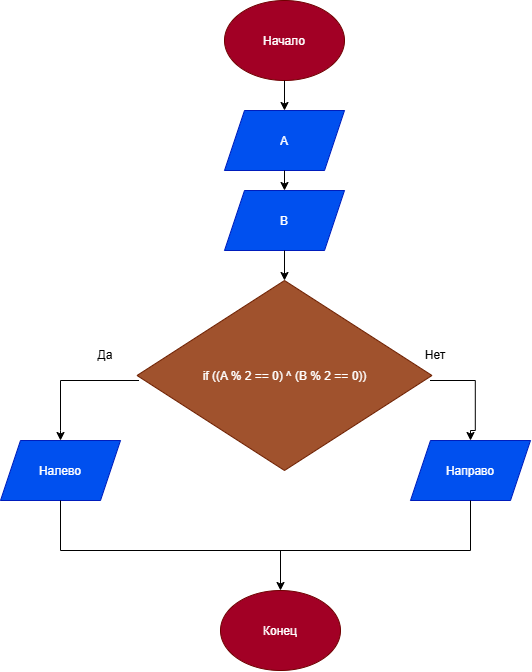

The diagram above was exported from draw.io. Its source (the exported page's mxGraphModel, read from the mxfile embedded in the PNG):
<mxGraphModel dx="1120" dy="715" grid="1" gridSize="10" guides="1" tooltips="1" connect="1" arrows="1" fold="1" page="1" pageScale="1" pageWidth="827" pageHeight="1169" math="0" shadow="0">
  <root>
    <mxCell id="0" />
    <mxCell id="1" parent="0" />
    <mxCell id="quUw1Od6xJtuPfTJFaEt-2" parent="1" style="ellipse;whiteSpace=wrap;html=1;shapeInside=1;fillColor=#a20025;fontColor=#ffffff;strokeColor=#6F0000;" value="Начало" vertex="1">
      <mxGeometry height="80" width="120" x="354" y="10" as="geometry" />
    </mxCell>
    <mxCell id="quUw1Od6xJtuPfTJFaEt-3" edge="1" parent="1" source="quUw1Od6xJtuPfTJFaEt-2" style="endArrow=classic;html=1;rounded=0;exitX=0.5;exitY=1;exitDx=0;exitDy=0;" target="quUw1Od6xJtuPfTJFaEt-4" value="">
      <mxGeometry height="50" relative="1" width="50" as="geometry">
        <mxPoint x="390" y="370" as="sourcePoint" />
        <mxPoint x="414" y="200" as="targetPoint" />
      </mxGeometry>
    </mxCell>
    <mxCell id="quUw1Od6xJtuPfTJFaEt-4" parent="1" style="shape=parallelogram;perimeter=parallelogramPerimeter;whiteSpace=wrap;html=1;shapeInside=1;fixedSize=1;fillColor=#0050ef;fontColor=#ffffff;strokeColor=#001DBC;" value="A" vertex="1">
      <mxGeometry height="60" width="120" x="354" y="120" as="geometry" />
    </mxCell>
    <mxCell id="quUw1Od6xJtuPfTJFaEt-5" edge="1" parent="1" source="quUw1Od6xJtuPfTJFaEt-4" style="endArrow=classic;html=1;rounded=0;exitX=0.5;exitY=1;exitDx=0;exitDy=0;" target="quUw1Od6xJtuPfTJFaEt-6" value="">
      <mxGeometry height="50" relative="1" width="50" as="geometry">
        <mxPoint x="390" y="370" as="sourcePoint" />
        <mxPoint x="414" y="280" as="targetPoint" />
      </mxGeometry>
    </mxCell>
    <mxCell id="quUw1Od6xJtuPfTJFaEt-6" parent="1" style="shape=parallelogram;perimeter=parallelogramPerimeter;whiteSpace=wrap;html=1;shapeInside=1;fixedSize=1;fillColor=#0050ef;fontColor=#ffffff;strokeColor=#001DBC;" value="B" vertex="1">
      <mxGeometry height="60" width="120" x="354" y="200" as="geometry" />
    </mxCell>
    <mxCell id="quUw1Od6xJtuPfTJFaEt-8" edge="1" parent="1" source="quUw1Od6xJtuPfTJFaEt-6" style="endArrow=classic;html=1;rounded=0;exitX=0.5;exitY=1;exitDx=0;exitDy=0;" value="">
      <mxGeometry height="50" relative="1" width="50" as="geometry">
        <mxPoint x="390" y="370" as="sourcePoint" />
        <mxPoint x="414.0000000000002" y="290" as="targetPoint" />
      </mxGeometry>
    </mxCell>
    <mxCell id="quUw1Od6xJtuPfTJFaEt-11" edge="1" parent="1" style="edgeStyle=orthogonalEdgeStyle;rounded=0;orthogonalLoop=1;jettySize=auto;html=1;">
      <mxGeometry relative="1" as="geometry">
        <Array as="points">
          <mxPoint x="190" y="390" />
          <mxPoint x="190" y="440" />
        </Array>
        <mxPoint x="268.5" y="390" as="sourcePoint" />
        <mxPoint x="190" y="450" as="targetPoint" />
      </mxGeometry>
    </mxCell>
    <mxCell id="quUw1Od6xJtuPfTJFaEt-12" edge="1" parent="1" style="edgeStyle=orthogonalEdgeStyle;rounded=0;orthogonalLoop=1;jettySize=auto;html=1;entryX=0.5;entryY=0;entryDx=0;entryDy=0;" target="quUw1Od6xJtuPfTJFaEt-14">
      <mxGeometry relative="1" as="geometry">
        <Array as="points">
          <mxPoint x="604.8" y="390" />
          <mxPoint x="604.8" y="440" />
          <mxPoint x="600" y="440" />
        </Array>
        <mxPoint x="559.5" y="390" as="sourcePoint" />
        <mxPoint x="604.8" y="460" as="targetPoint" />
      </mxGeometry>
    </mxCell>
    <mxCell id="quUw1Od6xJtuPfTJFaEt-13" parent="1" style="shape=parallelogram;perimeter=parallelogramPerimeter;whiteSpace=wrap;html=1;shapeInside=1;fixedSize=1;fillColor=#0050ef;fontColor=#ffffff;strokeColor=#001DBC;" value="Налево" vertex="1">
      <mxGeometry height="60" width="120" x="130" y="450" as="geometry" />
    </mxCell>
    <mxCell id="quUw1Od6xJtuPfTJFaEt-14" parent="1" style="shape=parallelogram;perimeter=parallelogramPerimeter;whiteSpace=wrap;html=1;shapeInside=1;fixedSize=1;fillColor=#0050ef;fontColor=#ffffff;strokeColor=#001DBC;" value="Направо" vertex="1">
      <mxGeometry height="60" width="120" x="540" y="450" as="geometry" />
    </mxCell>
    <mxCell id="quUw1Od6xJtuPfTJFaEt-15" parent="1" style="text;html=1;whiteSpace=wrap;strokeColor=none;fillColor=none;align=center;verticalAlign=middle;rounded=0;autosize=1;resizable=0;" value="Да" vertex="1">
      <mxGeometry height="30" width="40" x="215" y="350" as="geometry" />
    </mxCell>
    <mxCell id="quUw1Od6xJtuPfTJFaEt-16" parent="1" style="text;html=1;whiteSpace=wrap;strokeColor=none;fillColor=none;align=center;verticalAlign=middle;rounded=0;autosize=1;resizable=0;" value="Нет" vertex="1">
      <mxGeometry height="30" width="40" x="545" y="350" as="geometry" />
    </mxCell>
    <mxCell id="quUw1Od6xJtuPfTJFaEt-17" edge="1" parent="1" source="quUw1Od6xJtuPfTJFaEt-13" style="endArrow=none;html=1;rounded=0;exitX=0.5;exitY=1;exitDx=0;exitDy=0;" value="">
      <mxGeometry height="50" relative="1" width="50" as="geometry">
        <mxPoint x="390" y="370" as="sourcePoint" />
        <mxPoint x="190" y="560" as="targetPoint" />
      </mxGeometry>
    </mxCell>
    <mxCell id="quUw1Od6xJtuPfTJFaEt-19" edge="1" parent="1" source="quUw1Od6xJtuPfTJFaEt-14" style="endArrow=none;html=1;rounded=0;exitX=0.5;exitY=1;exitDx=0;exitDy=0;" value="">
      <mxGeometry height="50" relative="1" width="50" as="geometry">
        <mxPoint x="390" y="370" as="sourcePoint" />
        <mxPoint x="600" y="560" as="targetPoint" />
      </mxGeometry>
    </mxCell>
    <mxCell id="quUw1Od6xJtuPfTJFaEt-20" edge="1" parent="1" style="endArrow=none;html=1;rounded=0;" value="">
      <mxGeometry height="50" relative="1" width="50" as="geometry">
        <mxPoint x="190" y="560" as="sourcePoint" />
        <mxPoint x="600" y="560" as="targetPoint" />
      </mxGeometry>
    </mxCell>
    <mxCell id="quUw1Od6xJtuPfTJFaEt-21" edge="1" parent="1" style="endArrow=classic;html=1;rounded=0;" value="">
      <mxGeometry height="50" relative="1" width="50" as="geometry">
        <mxPoint x="410" y="560" as="sourcePoint" />
        <mxPoint x="410" y="600" as="targetPoint" />
      </mxGeometry>
    </mxCell>
    <mxCell id="quUw1Od6xJtuPfTJFaEt-22" parent="1" style="ellipse;whiteSpace=wrap;html=1;shapeInside=1;fillColor=#a20025;fontColor=#ffffff;strokeColor=#6F0000;" value="Конец" vertex="1">
      <mxGeometry height="80" width="120" x="350" y="600" as="geometry" />
    </mxCell>
    <mxCell id="KnxFyaBiLJnLfCXGja-F-2" parent="1" style="rhombus;whiteSpace=wrap;html=1;shapeInside=1;fillColor=#a0522d;fontColor=#ffffff;strokeColor=#6D1F00;" value="if ((A % 2 == 0) ^ (B % 2 == 0))" vertex="1">
      <mxGeometry height="190" width="295" x="266.5" y="290" as="geometry" />
    </mxCell>
  </root>
</mxGraphModel>